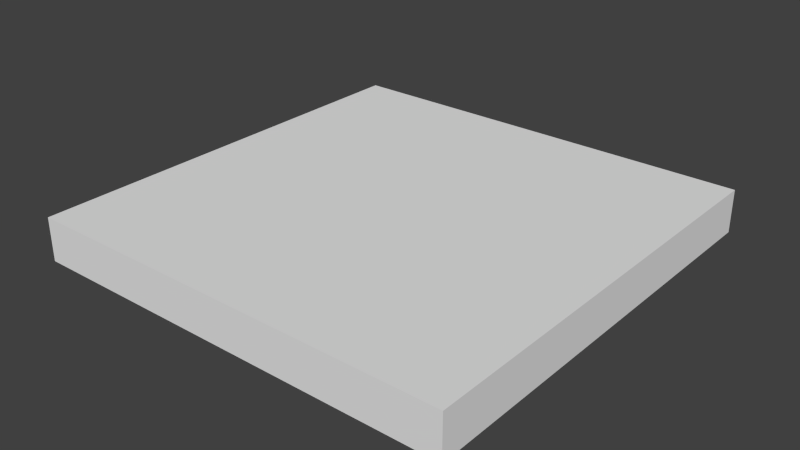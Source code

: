 # Source: line-tile.blend  (saved by Blender 2.68.0; exported with 4.5.12 LTS)
import bpy
from mathutils import Matrix  # noqa: F401  (used for matrix-valued properties, if any)

bpy.ops.wm.read_factory_settings(use_empty=True)
scene = bpy.context.scene
scene.name = 'Scene'

# ---- collections
col_collection_1 = bpy.data.collections.new('Collection 1'); scene.collection.children.link(col_collection_1)

# ---- materials (node trees are filled in below, after node groups)
mat_material = bpy.data.materials.new('Material')
mat_material.alpha_threshold = 0.0
mat_material.use_transparent_shadow = False
mat_material.roughness = 0.5
mat_material.line_color = (0.0, 0.0, 0.0, 1.0)

# ---- material node trees

# ---- world
world_world = bpy.data.worlds.new('World'); scene.world = world_world
world_world.color = (0.05088, 0.05088, 0.05088)
world_world.use_sun_shadow = False
world_world.sun_shadow_jitter_overblur = 0.0
world_world.cycles.sampling_method = 'MANUAL'
world_world.cycles.sample_map_resolution = 256

# ---- meshes
me_cube_001 = bpy.data.meshes.new('Cube.001')
me_cube_001.from_pydata([(-0.5, -0.5, -0.5), (-0.5, 0.5, -0.5), (0.5, 0.5, -0.5), (0.5, -0.5, -0.5), (-0.5, -0.5, 0.5), (-0.5, 0.5, 0.5), (0.5, 0.5, 0.5), (0.5, -0.5, 0.5)], [], [(4, 5, 1, 0), (5, 6, 2, 1), (6, 7, 3, 2), (7, 4, 0, 3), (0, 1, 2, 3), (7, 6, 5, 4)])
me_cube_001.materials.append(mat_material)
me_cube_001.use_remesh_preserve_volume = False
me_cube_001.use_remesh_preserve_attributes = False
me_cube_001.use_mirror_vertex_groups = False
me_cube_001.update()

# ---- objects
ob_tile = bpy.data.objects.new('tile', me_cube_001)

# ---- transforms, parenting, visibility, modifiers, constraints
ob_tile.location = (0.0, 0.0, 0.0)
ob_tile.scale = (1.0, 1.0, 0.1)
ob_tile.lock_scale = (False, False, True)
ob_tile.lineart.crease_threshold = 0.0

# ---- collection membership
col_collection_1.objects.link(ob_tile)

# ---- scene / render settings (as saved in the file)
scene.frame_start = 1; scene.frame_end = 250; scene.frame_set(1)
scene.render.engine = 'BLENDER_EEVEE_NEXT'
scene.render.image_settings.color_mode = 'RGB'
scene.render.image_settings.compression = 90
scene.render.resolution_percentage = 50
scene.render.dither_intensity = 0.0
scene.cycles.use_denoising = False
scene.cycles.samples = 10
scene.cycles.sampling_pattern = 'TABULATED_SOBOL'
scene.cycles.light_sampling_threshold = 0.0
scene.cycles.use_adaptive_sampling = False
scene.cycles.use_light_tree = False
scene.cycles.blur_glossy = 0.0
scene.cycles.volume_bounces = 1
scene.cycles.pixel_filter_type = 'GAUSSIAN'
scene.cycles.sample_clamp_indirect = 0.0
scene.view_settings.view_transform = 'Standard'
bpy.context.view_layer.update()

# ---- added for rendering (the .blend has no active camera and no usable light): camera, sun
cam_auto = bpy.data.cameras.new('AutoCamera')
cam_auto.lens = 50.0
cam_auto.sensor_width = 36.0
cam_auto.clip_end = 1000.0
ob_auto_camera = bpy.data.objects.new('AutoCamera', cam_auto)
scene.collection.objects.link(ob_auto_camera)
ob_auto_camera.location = (1.31173, -1.57408, 1.04939)
ob_auto_camera.rotation_euler = (1.09748, -7.21219e-08, 0.694738)
scene.camera = ob_auto_camera
light_auto_sun = bpy.data.lights.new('AutoSun', 'SUN')
light_auto_sun.energy = 3.0
light_auto_sun.angle = 0.0523599
ob_auto_sun = bpy.data.objects.new('AutoSun', light_auto_sun)
scene.collection.objects.link(ob_auto_sun)
ob_auto_sun.rotation_euler = (0.872665, 0.174533, 0.523599)
bpy.context.view_layer.update()

